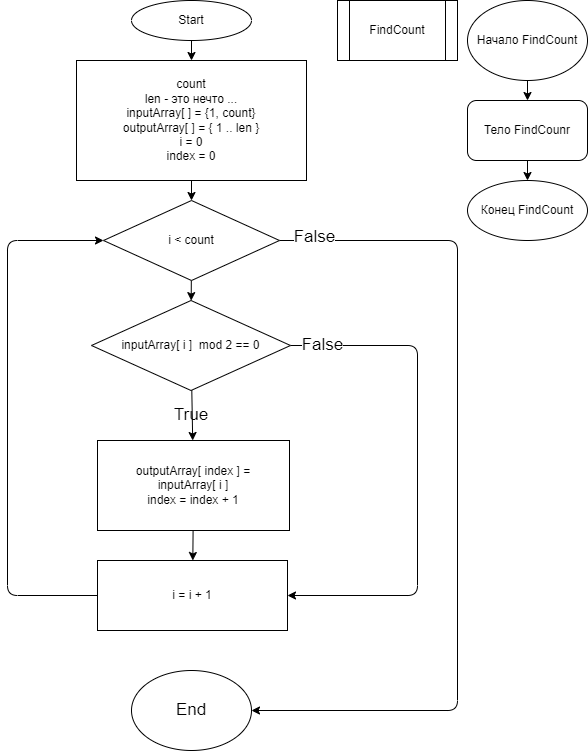

The diagram above was exported from draw.io. Its source (the exported page's mxGraphModel, read from the mxfile embedded in the PNG):
<mxGraphModel dx="883" dy="617" grid="1" gridSize="10" guides="1" tooltips="1" connect="1" arrows="1" fold="1" page="1" pageScale="1" pageWidth="827" pageHeight="1169" math="0" shadow="0">
  <root>
    <mxCell id="0" />
    <mxCell id="1" parent="0" />
    <mxCell id="11" value="" style="edgeStyle=none;html=1;" parent="1" source="9" target="10" edge="1">
      <mxGeometry relative="1" as="geometry" />
    </mxCell>
    <mxCell id="9" value="Start" style="ellipse;whiteSpace=wrap;html=1;" parent="1" vertex="1">
      <mxGeometry x="354" y="10" width="120" height="40" as="geometry" />
    </mxCell>
    <mxCell id="19" value="" style="edgeStyle=none;html=1;" parent="1" source="10" target="18" edge="1">
      <mxGeometry relative="1" as="geometry" />
    </mxCell>
    <mxCell id="10" value="count&lt;br&gt;len - это нечто ...&lt;br&gt;inputArray[ ] = {1, count}&lt;br&gt;outputArray[ ] = { 1 .. len }&lt;br&gt;i = 0&lt;br&gt;index = 0" style="whiteSpace=wrap;html=1;" parent="1" vertex="1">
      <mxGeometry x="299" y="70" width="230" height="120" as="geometry" />
    </mxCell>
    <mxCell id="12" value="FindCount" style="shape=process;whiteSpace=wrap;html=1;backgroundOutline=1;" parent="1" vertex="1">
      <mxGeometry x="560" y="10" width="120" height="60" as="geometry" />
    </mxCell>
    <mxCell id="15" value="" style="edgeStyle=none;html=1;" parent="1" source="13" target="14" edge="1">
      <mxGeometry relative="1" as="geometry" />
    </mxCell>
    <mxCell id="13" value="Начало FindCount" style="ellipse;whiteSpace=wrap;html=1;" parent="1" vertex="1">
      <mxGeometry x="690" y="10" width="120" height="80" as="geometry" />
    </mxCell>
    <mxCell id="17" value="" style="edgeStyle=none;html=1;" parent="1" source="14" target="16" edge="1">
      <mxGeometry relative="1" as="geometry" />
    </mxCell>
    <mxCell id="14" value="Тело FindCounr" style="rounded=1;whiteSpace=wrap;html=1;" parent="1" vertex="1">
      <mxGeometry x="690" y="110" width="120" height="60" as="geometry" />
    </mxCell>
    <mxCell id="16" value="Конец FindCount" style="ellipse;whiteSpace=wrap;html=1;rounded=1;" parent="1" vertex="1">
      <mxGeometry x="690" y="190" width="120" height="60" as="geometry" />
    </mxCell>
    <mxCell id="21" value="" style="edgeStyle=none;html=1;" parent="1" source="18" target="20" edge="1">
      <mxGeometry relative="1" as="geometry" />
    </mxCell>
    <mxCell id="32" style="edgeStyle=none;html=1;fontSize=17;" parent="1" source="18" target="33" edge="1">
      <mxGeometry relative="1" as="geometry">
        <mxPoint x="670" y="690" as="targetPoint" />
        <Array as="points">
          <mxPoint x="680" y="250" />
          <mxPoint x="680" y="720" />
        </Array>
      </mxGeometry>
    </mxCell>
    <mxCell id="35" value="False" style="edgeLabel;html=1;align=center;verticalAlign=middle;resizable=0;points=[];fontSize=17;" parent="32" vertex="1" connectable="0">
      <mxGeometry x="-0.9208" y="4" relative="1" as="geometry">
        <mxPoint as="offset" />
      </mxGeometry>
    </mxCell>
    <mxCell id="18" value="i &amp;lt; count" style="rhombus;whiteSpace=wrap;html=1;" parent="1" vertex="1">
      <mxGeometry x="326" y="210" width="176" height="80" as="geometry" />
    </mxCell>
    <mxCell id="23" value="" style="edgeStyle=none;html=1;" parent="1" source="20" target="22" edge="1">
      <mxGeometry relative="1" as="geometry" />
    </mxCell>
    <mxCell id="29" style="edgeStyle=none;html=1;entryX=1;entryY=0.5;entryDx=0;entryDy=0;fontSize=17;" parent="1" source="20" target="27" edge="1">
      <mxGeometry relative="1" as="geometry">
        <Array as="points">
          <mxPoint x="640" y="355" />
          <mxPoint x="640" y="605" />
        </Array>
      </mxGeometry>
    </mxCell>
    <mxCell id="39" value="False" style="edgeLabel;html=1;align=center;verticalAlign=middle;resizable=0;points=[];fontSize=17;" parent="29" vertex="1" connectable="0">
      <mxGeometry x="-0.8784" y="1" relative="1" as="geometry">
        <mxPoint as="offset" />
      </mxGeometry>
    </mxCell>
    <mxCell id="20" value="inputArray[ i ]&amp;nbsp; mod 2 == 0" style="rhombus;whiteSpace=wrap;html=1;" parent="1" vertex="1">
      <mxGeometry x="314" y="310" width="199" height="90" as="geometry" />
    </mxCell>
    <mxCell id="28" value="" style="edgeStyle=none;html=1;fontSize=17;" parent="1" source="22" target="27" edge="1">
      <mxGeometry relative="1" as="geometry" />
    </mxCell>
    <mxCell id="22" value="outputArray[ index ] =&lt;br&gt;inputArray[ i ]&lt;br&gt;index = index + 1" style="whiteSpace=wrap;html=1;" parent="1" vertex="1">
      <mxGeometry x="320" y="450" width="192" height="90" as="geometry" />
    </mxCell>
    <mxCell id="24" value="&lt;font style=&quot;font-size: 17px&quot;&gt;True&lt;/font&gt;" style="text;html=1;strokeColor=none;fillColor=none;align=center;verticalAlign=middle;whiteSpace=wrap;rounded=0;" parent="1" vertex="1">
      <mxGeometry x="384" y="410" width="60" height="30" as="geometry" />
    </mxCell>
    <mxCell id="30" style="edgeStyle=none;html=1;entryX=0;entryY=0.5;entryDx=0;entryDy=0;fontSize=17;" parent="1" source="27" target="18" edge="1">
      <mxGeometry relative="1" as="geometry">
        <Array as="points">
          <mxPoint x="230" y="605" />
          <mxPoint x="230" y="250" />
        </Array>
      </mxGeometry>
    </mxCell>
    <mxCell id="27" value="i = i + 1" style="whiteSpace=wrap;html=1;" parent="1" vertex="1">
      <mxGeometry x="320" y="570" width="190" height="70" as="geometry" />
    </mxCell>
    <mxCell id="33" value="End" style="ellipse;whiteSpace=wrap;html=1;fontSize=17;" parent="1" vertex="1">
      <mxGeometry x="354" y="680" width="120" height="80" as="geometry" />
    </mxCell>
  </root>
</mxGraphModel>